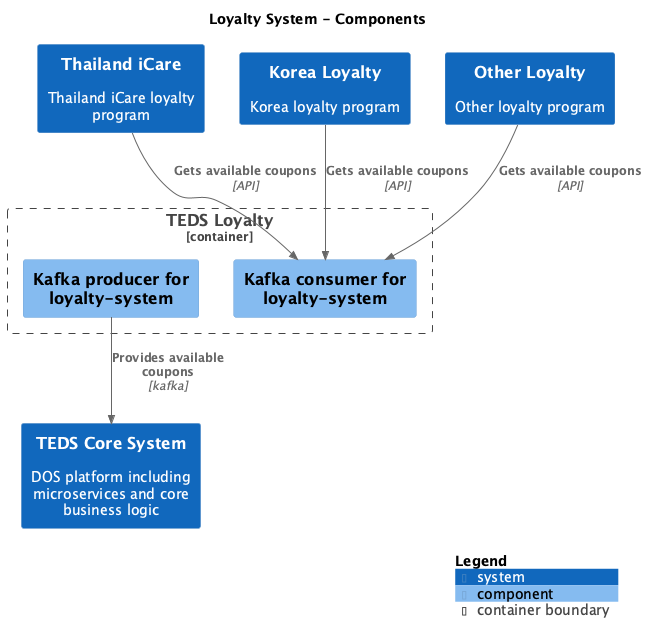

The diagram above was rendered by PlantUML. Its source (embedded in the PNG):
@startuml
set separator none
title Loyalty System - Components

top to bottom direction

!include <C4/C4>
!include <C4/C4_Context>
!include <C4/C4_Component>

System(TEDSCoreSystem, "TEDS Core System", $descr="DOS platform including microservices and core business logic", $tags="", $link="")
System(ThailandiCare, "Thailand iCare", $descr="Thailand iCare loyalty program", $tags="", $link="")
System(KoreaLoyalty, "Korea Loyalty", $descr="Korea loyalty program", $tags="", $link="")
System(OtherLoyalty, "Other Loyalty", $descr="Other loyalty program", $tags="", $link="")

Container_Boundary("LoyaltyPrograms.TEDSLoyalty_boundary", "TEDS Loyalty", $tags="") {
  Component(LoyaltyPrograms.TEDSLoyalty.Kafkaproducerforloyaltysystem, "Kafka producer for loyalty-system", $techn="", $descr="", $tags="", $link="")
  Component(LoyaltyPrograms.TEDSLoyalty.Kafkaconsumerforloyaltysystem, "Kafka consumer for loyalty-system", $techn="", $descr="", $tags="", $link="")
}

Rel(ThailandiCare, LoyaltyPrograms.TEDSLoyalty.Kafkaconsumerforloyaltysystem, "Gets available coupons", $techn="API", $tags="", $link="")
Rel(KoreaLoyalty, LoyaltyPrograms.TEDSLoyalty.Kafkaconsumerforloyaltysystem, "Gets available coupons", $techn="API", $tags="", $link="")
Rel(OtherLoyalty, LoyaltyPrograms.TEDSLoyalty.Kafkaconsumerforloyaltysystem, "Gets available coupons", $techn="API", $tags="", $link="")
Rel(LoyaltyPrograms.TEDSLoyalty.Kafkaproducerforloyaltysystem, TEDSCoreSystem, "Provides available coupons", $techn="kafka", $tags="", $link="")

SHOW_LEGEND(true)
@enduml